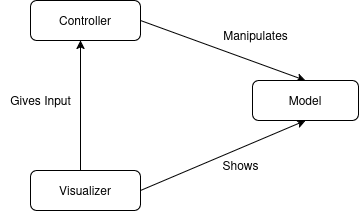

The diagram above was exported from draw.io. Its source (the exported page's mxGraphModel, read from the mxfile embedded in the PNG):
<mxGraphModel dx="957" dy="451" grid="1" gridSize="10" guides="1" tooltips="1" connect="1" arrows="1" fold="1" page="1" pageScale="1" pageWidth="827" pageHeight="1169" math="0" shadow="0">
  <root>
    <mxCell id="0" />
    <mxCell id="1" parent="0" />
    <mxCell id="1ByLFCnxq1ohua6VHNOr-17" value="" style="endArrow=classic;html=1;rounded=0;entryX=0.5;entryY=0;entryDx=0;entryDy=0;exitX=1;exitY=0.5;exitDx=0;exitDy=0;" edge="1" parent="1" source="1ByLFCnxq1ohua6VHNOr-28" target="1ByLFCnxq1ohua6VHNOr-30">
      <mxGeometry width="50" height="50" relative="1" as="geometry">
        <mxPoint x="330" y="220" as="sourcePoint" />
        <mxPoint x="460" y="300" as="targetPoint" />
      </mxGeometry>
    </mxCell>
    <mxCell id="1ByLFCnxq1ohua6VHNOr-18" value="Manipulates " style="text;html=1;align=center;verticalAlign=middle;resizable=0;points=[];autosize=1;strokeColor=none;fillColor=none;" vertex="1" parent="1">
      <mxGeometry x="330" y="260" width="90" height="30" as="geometry" />
    </mxCell>
    <mxCell id="1ByLFCnxq1ohua6VHNOr-19" value="" style="endArrow=classic;html=1;rounded=0;exitX=1;exitY=0.5;exitDx=0;exitDy=0;entryX=0.5;entryY=1;entryDx=0;entryDy=0;" edge="1" parent="1" source="1ByLFCnxq1ohua6VHNOr-29" target="1ByLFCnxq1ohua6VHNOr-30">
      <mxGeometry width="50" height="50" relative="1" as="geometry">
        <mxPoint x="405" y="490" as="sourcePoint" />
        <mxPoint x="310" y="440" as="targetPoint" />
      </mxGeometry>
    </mxCell>
    <mxCell id="1ByLFCnxq1ohua6VHNOr-25" value="Shows " style="text;html=1;align=center;verticalAlign=middle;resizable=0;points=[];autosize=1;strokeColor=none;fillColor=none;" vertex="1" parent="1">
      <mxGeometry x="330" y="390" width="60" height="30" as="geometry" />
    </mxCell>
    <mxCell id="1ByLFCnxq1ohua6VHNOr-26" value="" style="endArrow=classic;html=1;rounded=0;exitX=0.25;exitY=0;exitDx=0;exitDy=0;entryX=0.25;entryY=1;entryDx=0;entryDy=0;" edge="1" parent="1">
      <mxGeometry width="50" height="50" relative="1" as="geometry">
        <mxPoint x="200" y="410" as="sourcePoint" />
        <mxPoint x="200" y="280" as="targetPoint" />
      </mxGeometry>
    </mxCell>
    <mxCell id="1ByLFCnxq1ohua6VHNOr-27" value="Gives Input" style="text;html=1;align=center;verticalAlign=middle;resizable=0;points=[];autosize=1;strokeColor=none;fillColor=none;" vertex="1" parent="1">
      <mxGeometry x="120" y="325" width="80" height="30" as="geometry" />
    </mxCell>
    <mxCell id="1ByLFCnxq1ohua6VHNOr-28" value="Controller" style="rounded=1;whiteSpace=wrap;html=1;" vertex="1" parent="1">
      <mxGeometry x="150" y="240" width="110" height="40" as="geometry" />
    </mxCell>
    <mxCell id="1ByLFCnxq1ohua6VHNOr-29" value="Visualizer" style="rounded=1;whiteSpace=wrap;html=1;" vertex="1" parent="1">
      <mxGeometry x="150" y="410" width="110" height="40" as="geometry" />
    </mxCell>
    <mxCell id="1ByLFCnxq1ohua6VHNOr-30" value="Model" style="rounded=1;whiteSpace=wrap;html=1;" vertex="1" parent="1">
      <mxGeometry x="372" y="320" width="106" height="40" as="geometry" />
    </mxCell>
  </root>
</mxGraphModel>